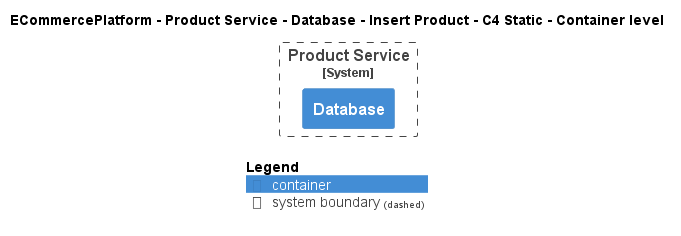

The diagram above was rendered by PlantUML. Its source (embedded in the PNG):
@startuml
!pragma layout smetana
!include ..\..\..\..\..\..\..\.c4s\C4_Container.puml

AddElementTag("c4interflow:lifecycle:new", $bgColor=green, $fontColor=#ffffff, $borderColor=green, $shadowing="False")
AddElementTag("c4interflow:lifecycle:changed", $bgColor=orange, $fontColor=#ffffff, $borderColor=orange, $shadowing="False")
AddElementTag("c4interflow:lifecycle:removed", $bgColor=red, $fontColor=#ffffff, $borderColor=red, $shadowing="False")

AddRelTag("c4interflow:lifecycle:new", $textColor=green, $lineColor=green)
AddRelTag("c4interflow:lifecycle:changed", $textColor=orange, $lineColor=orange)
AddRelTag("c4interflow:lifecycle:removed", $textColor=red, $lineColor=red)

SHOW_PERSON_PORTRAIT()
LAYOUT_TOP_DOWN()

skinparam linetype polyline

title ECommercePlatform - Product Service - Database - Insert Product - C4 Static - Container level


System_Boundary(ECommercePlatform.SoftwareSystems.ProductService, "Product Service") {
    Container(ECommercePlatform.SoftwareSystems.ProductService.Containers.Database, "Database", "", "")
}



SHOW_LEGEND()
@enduml